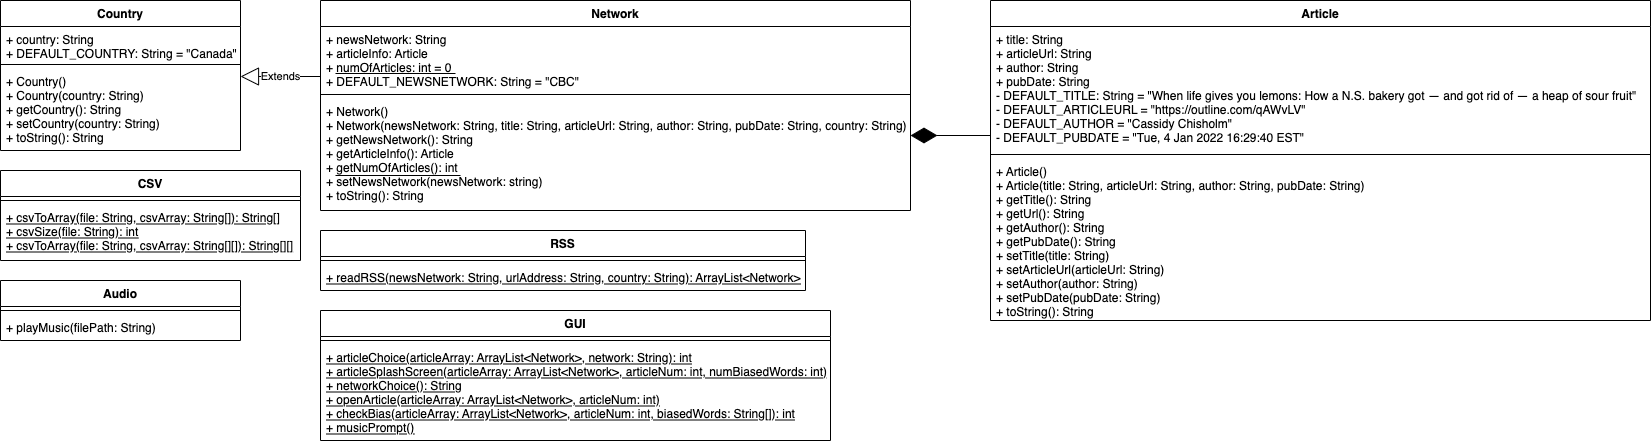

The diagram above was exported from draw.io. Its source (the exported page's mxGraphModel, read from the mxfile embedded in the PNG):
<mxGraphModel dx="1018" dy="659" grid="1" gridSize="10" guides="1" tooltips="1" connect="1" arrows="1" fold="1" page="1" pageScale="1" pageWidth="850" pageHeight="1100" math="0" shadow="0">
  <root>
    <mxCell id="0" />
    <mxCell id="1" parent="0" />
    <mxCell id="0RzsXfoAopPbOQ_nu3I--1" value="Article" style="swimlane;fontStyle=1;align=center;verticalAlign=top;childLayout=stackLayout;horizontal=1;startSize=26;horizontalStack=0;resizeParent=1;resizeParentMax=0;resizeLast=0;collapsible=1;marginBottom=0;" parent="1" vertex="1">
      <mxGeometry x="1280" y="530" width="660" height="320" as="geometry" />
    </mxCell>
    <mxCell id="0RzsXfoAopPbOQ_nu3I--2" value="+ title: String&#10;+ articleUrl: String&#10;+ author: String&#10;+ pubDate: String&#10;- DEFAULT_TITLE: String = &quot;When life gives you lemons: How a N.S. bakery got — and got rid of — a heap of sour fruit&quot;&#10;- DEFAULT_ARTICLEURL = &quot;https://outline.com/qAWvLV&quot;&#10;- DEFAULT_AUTHOR = &quot;Cassidy Chisholm&quot;&#10;- DEFAULT_PUBDATE = &quot;Tue, 4 Jan 2022 16:29:40 EST&quot;" style="text;strokeColor=none;fillColor=none;align=left;verticalAlign=top;spacingLeft=4;spacingRight=4;overflow=hidden;rotatable=0;points=[[0,0.5],[1,0.5]];portConstraint=eastwest;" parent="0RzsXfoAopPbOQ_nu3I--1" vertex="1">
      <mxGeometry y="26" width="660" height="124" as="geometry" />
    </mxCell>
    <mxCell id="0RzsXfoAopPbOQ_nu3I--3" value="" style="line;strokeWidth=1;fillColor=none;align=left;verticalAlign=middle;spacingTop=-1;spacingLeft=3;spacingRight=3;rotatable=0;labelPosition=right;points=[];portConstraint=eastwest;" parent="0RzsXfoAopPbOQ_nu3I--1" vertex="1">
      <mxGeometry y="150" width="660" height="8" as="geometry" />
    </mxCell>
    <mxCell id="0RzsXfoAopPbOQ_nu3I--4" value="+ Article()&#10;+ Article(title: String, articleUrl: String, author: String, pubDate: String)&#10;+ getTitle(): String&#10;+ getUrl(): String&#10;+ getAuthor(): String&#10;+ getPubDate(): String&#10;+ setTitle(title: String)&#10;+ setArticleUrl(articleUrl: String)&#10;+ setAuthor(author: String)&#10;+ setPubDate(pubDate: String)&#10;+ toString(): String" style="text;strokeColor=none;fillColor=none;align=left;verticalAlign=top;spacingLeft=4;spacingRight=4;overflow=hidden;rotatable=0;points=[[0,0.5],[1,0.5]];portConstraint=eastwest;" parent="0RzsXfoAopPbOQ_nu3I--1" vertex="1">
      <mxGeometry y="158" width="660" height="162" as="geometry" />
    </mxCell>
    <mxCell id="ewwVl7LbjEfZKsYEPDvy-7" value="Audio" style="swimlane;fontStyle=1;align=center;verticalAlign=top;childLayout=stackLayout;horizontal=1;startSize=26;horizontalStack=0;resizeParent=1;resizeParentMax=0;resizeLast=0;collapsible=1;marginBottom=0;" parent="1" vertex="1">
      <mxGeometry x="290" y="810" width="240" height="60" as="geometry" />
    </mxCell>
    <mxCell id="ewwVl7LbjEfZKsYEPDvy-9" value="" style="line;strokeWidth=1;fillColor=none;align=left;verticalAlign=middle;spacingTop=-1;spacingLeft=3;spacingRight=3;rotatable=0;labelPosition=right;points=[];portConstraint=eastwest;" parent="ewwVl7LbjEfZKsYEPDvy-7" vertex="1">
      <mxGeometry y="26" width="240" height="8" as="geometry" />
    </mxCell>
    <mxCell id="ewwVl7LbjEfZKsYEPDvy-10" value="+ playMusic(filePath: String)" style="text;strokeColor=none;fillColor=none;align=left;verticalAlign=top;spacingLeft=4;spacingRight=4;overflow=hidden;rotatable=0;points=[[0,0.5],[1,0.5]];portConstraint=eastwest;" parent="ewwVl7LbjEfZKsYEPDvy-7" vertex="1">
      <mxGeometry y="34" width="240" height="26" as="geometry" />
    </mxCell>
    <mxCell id="ewwVl7LbjEfZKsYEPDvy-16" value="Country" style="swimlane;fontStyle=1;align=center;verticalAlign=top;childLayout=stackLayout;horizontal=1;startSize=26;horizontalStack=0;resizeParent=1;resizeParentMax=0;resizeLast=0;collapsible=1;marginBottom=0;" parent="1" vertex="1">
      <mxGeometry x="290" y="530" width="240" height="150" as="geometry" />
    </mxCell>
    <mxCell id="ewwVl7LbjEfZKsYEPDvy-17" value="+ country: String&#10;+ DEFAULT_COUNTRY: String = &quot;Canada&quot;" style="text;strokeColor=none;fillColor=none;align=left;verticalAlign=top;spacingLeft=4;spacingRight=4;overflow=hidden;rotatable=0;points=[[0,0.5],[1,0.5]];portConstraint=eastwest;" parent="ewwVl7LbjEfZKsYEPDvy-16" vertex="1">
      <mxGeometry y="26" width="240" height="34" as="geometry" />
    </mxCell>
    <mxCell id="ewwVl7LbjEfZKsYEPDvy-18" value="" style="line;strokeWidth=1;fillColor=none;align=left;verticalAlign=middle;spacingTop=-1;spacingLeft=3;spacingRight=3;rotatable=0;labelPosition=right;points=[];portConstraint=eastwest;" parent="ewwVl7LbjEfZKsYEPDvy-16" vertex="1">
      <mxGeometry y="60" width="240" height="8" as="geometry" />
    </mxCell>
    <mxCell id="ewwVl7LbjEfZKsYEPDvy-19" value="+ Country()&#10;+ Country(country: String)&#10;+ getCountry(): String&#10;+ setCountry(country: String)&#10;+ toString(): String" style="text;strokeColor=none;fillColor=none;align=left;verticalAlign=top;spacingLeft=4;spacingRight=4;overflow=hidden;rotatable=0;points=[[0,0.5],[1,0.5]];portConstraint=eastwest;" parent="ewwVl7LbjEfZKsYEPDvy-16" vertex="1">
      <mxGeometry y="68" width="240" height="82" as="geometry" />
    </mxCell>
    <mxCell id="ewwVl7LbjEfZKsYEPDvy-20" value="CSV" style="swimlane;fontStyle=1;align=center;verticalAlign=top;childLayout=stackLayout;horizontal=1;startSize=26;horizontalStack=0;resizeParent=1;resizeParentMax=0;resizeLast=0;collapsible=1;marginBottom=0;" parent="1" vertex="1">
      <mxGeometry x="290" y="700" width="300" height="90" as="geometry" />
    </mxCell>
    <mxCell id="ewwVl7LbjEfZKsYEPDvy-22" value="" style="line;strokeWidth=1;fillColor=none;align=left;verticalAlign=middle;spacingTop=-1;spacingLeft=3;spacingRight=3;rotatable=0;labelPosition=right;points=[];portConstraint=eastwest;" parent="ewwVl7LbjEfZKsYEPDvy-20" vertex="1">
      <mxGeometry y="26" width="300" height="8" as="geometry" />
    </mxCell>
    <mxCell id="ewwVl7LbjEfZKsYEPDvy-23" value="+ csvToArray(file: String, csvArray: String[]): String[]&#10;+ csvSize(file: String): int&#10;+ csvToArray(file: String, csvArray: String[][]): String[][]" style="text;strokeColor=none;fillColor=none;align=left;verticalAlign=top;spacingLeft=4;spacingRight=4;overflow=hidden;rotatable=0;points=[[0,0.5],[1,0.5]];portConstraint=eastwest;fontStyle=4" parent="ewwVl7LbjEfZKsYEPDvy-20" vertex="1">
      <mxGeometry y="34" width="300" height="56" as="geometry" />
    </mxCell>
    <mxCell id="ewwVl7LbjEfZKsYEPDvy-24" value="GUI" style="swimlane;fontStyle=1;align=center;verticalAlign=top;childLayout=stackLayout;horizontal=1;startSize=26;horizontalStack=0;resizeParent=1;resizeParentMax=0;resizeLast=0;collapsible=1;marginBottom=0;" parent="1" vertex="1">
      <mxGeometry x="610" y="840" width="510" height="130" as="geometry" />
    </mxCell>
    <mxCell id="ewwVl7LbjEfZKsYEPDvy-26" value="" style="line;strokeWidth=1;fillColor=none;align=left;verticalAlign=middle;spacingTop=-1;spacingLeft=3;spacingRight=3;rotatable=0;labelPosition=right;points=[];portConstraint=eastwest;" parent="ewwVl7LbjEfZKsYEPDvy-24" vertex="1">
      <mxGeometry y="26" width="510" height="8" as="geometry" />
    </mxCell>
    <mxCell id="ewwVl7LbjEfZKsYEPDvy-27" value="+ articleChoice(articleArray: ArrayList&lt;Network&gt;, network: String): int&#10;+ articleSplashScreen(articleArray: ArrayList&lt;Network&gt;, articleNum: int, numBiasedWords: int)&#10;+ networkChoice(): String&#10;+ openArticle(articleArray: ArrayList&lt;Network&gt;, articleNum: int)&#10;+ checkBias(articleArray: ArrayList&lt;Network&gt;, articleNum: int, biasedWords: String[]): int&#10;+ musicPrompt()" style="text;strokeColor=none;fillColor=none;align=left;verticalAlign=top;spacingLeft=4;spacingRight=4;overflow=hidden;rotatable=0;points=[[0,0.5],[1,0.5]];portConstraint=eastwest;fontStyle=4" parent="ewwVl7LbjEfZKsYEPDvy-24" vertex="1">
      <mxGeometry y="34" width="510" height="96" as="geometry" />
    </mxCell>
    <mxCell id="ewwVl7LbjEfZKsYEPDvy-33" value="RSS" style="swimlane;fontStyle=1;align=center;verticalAlign=top;childLayout=stackLayout;horizontal=1;startSize=26;horizontalStack=0;resizeParent=1;resizeParentMax=0;resizeLast=0;collapsible=1;marginBottom=0;" parent="1" vertex="1">
      <mxGeometry x="610" y="760" width="485" height="60" as="geometry" />
    </mxCell>
    <mxCell id="ewwVl7LbjEfZKsYEPDvy-35" value="" style="line;strokeWidth=1;fillColor=none;align=left;verticalAlign=middle;spacingTop=-1;spacingLeft=3;spacingRight=3;rotatable=0;labelPosition=right;points=[];portConstraint=eastwest;" parent="ewwVl7LbjEfZKsYEPDvy-33" vertex="1">
      <mxGeometry y="26" width="485" height="8" as="geometry" />
    </mxCell>
    <mxCell id="ewwVl7LbjEfZKsYEPDvy-36" value="+ readRSS(newsNetwork: String, urlAddress: String, country: String): ArrayList&lt;Network&gt;" style="text;strokeColor=none;fillColor=none;align=left;verticalAlign=top;spacingLeft=4;spacingRight=4;overflow=hidden;rotatable=0;points=[[0,0.5],[1,0.5]];portConstraint=eastwest;fontStyle=4" parent="ewwVl7LbjEfZKsYEPDvy-33" vertex="1">
      <mxGeometry y="34" width="485" height="26" as="geometry" />
    </mxCell>
    <mxCell id="ewwVl7LbjEfZKsYEPDvy-38" value="" style="group" parent="1" vertex="1" connectable="0">
      <mxGeometry x="610" y="530" width="590" height="210" as="geometry" />
    </mxCell>
    <mxCell id="ewwVl7LbjEfZKsYEPDvy-28" value="Network" style="swimlane;fontStyle=1;align=center;verticalAlign=top;childLayout=stackLayout;horizontal=1;startSize=26;horizontalStack=0;resizeParent=1;resizeParentMax=0;resizeLast=0;collapsible=1;marginBottom=0;" parent="ewwVl7LbjEfZKsYEPDvy-38" vertex="1">
      <mxGeometry width="590" height="210" as="geometry" />
    </mxCell>
    <mxCell id="ewwVl7LbjEfZKsYEPDvy-29" value="+ newsNetwork: String&#10;+ articleInfo: Article&#10;+ numOfArticles: int = 0&#10;+ DEFAULT_NEWSNETWORK: String = &quot;CBC&quot;" style="text;strokeColor=none;fillColor=none;align=left;verticalAlign=top;spacingLeft=4;spacingRight=4;overflow=hidden;rotatable=0;points=[[0,0.5],[1,0.5]];portConstraint=eastwest;" parent="ewwVl7LbjEfZKsYEPDvy-28" vertex="1">
      <mxGeometry y="26" width="590" height="64" as="geometry" />
    </mxCell>
    <mxCell id="ewwVl7LbjEfZKsYEPDvy-32" value="" style="endArrow=none;html=1;rounded=0;" parent="ewwVl7LbjEfZKsYEPDvy-28" edge="1">
      <mxGeometry width="50" height="50" relative="1" as="geometry">
        <mxPoint x="15" y="73" as="sourcePoint" />
        <mxPoint x="135" y="73" as="targetPoint" />
      </mxGeometry>
    </mxCell>
    <mxCell id="ewwVl7LbjEfZKsYEPDvy-30" value="" style="line;strokeWidth=1;fillColor=none;align=left;verticalAlign=middle;spacingTop=-1;spacingLeft=3;spacingRight=3;rotatable=0;labelPosition=right;points=[];portConstraint=eastwest;" parent="ewwVl7LbjEfZKsYEPDvy-28" vertex="1">
      <mxGeometry y="90" width="590" height="8" as="geometry" />
    </mxCell>
    <mxCell id="ewwVl7LbjEfZKsYEPDvy-31" value="+ Network()&#10;+ Network(newsNetwork: String, title: String, articleUrl: String, author: String, pubDate: String, country: String)&#10;+ getNewsNetwork(): String&#10;+ getArticleInfo(): Article&#10;+ getNumOfArticles(): int&#10;+ setNewsNetwork(newsNetwork: string)&#10;+ toString(): String" style="text;strokeColor=none;fillColor=none;align=left;verticalAlign=top;spacingLeft=4;spacingRight=4;overflow=hidden;rotatable=0;points=[[0,0.5],[1,0.5]];portConstraint=eastwest;" parent="ewwVl7LbjEfZKsYEPDvy-28" vertex="1">
      <mxGeometry y="98" width="590" height="112" as="geometry" />
    </mxCell>
    <mxCell id="ewwVl7LbjEfZKsYEPDvy-37" value="" style="endArrow=none;html=1;rounded=0;" parent="ewwVl7LbjEfZKsYEPDvy-38" edge="1">
      <mxGeometry width="50" height="50" relative="1" as="geometry">
        <mxPoint x="15" y="175" as="sourcePoint" />
        <mxPoint x="140" y="175" as="targetPoint" />
      </mxGeometry>
    </mxCell>
    <mxCell id="ewwVl7LbjEfZKsYEPDvy-45" value="" style="endArrow=diamondThin;endFill=1;endSize=24;html=1;rounded=0;entryX=1;entryY=0.5;entryDx=0;entryDy=0;exitX=0;exitY=0.5;exitDx=0;exitDy=0;" parent="1" edge="1">
      <mxGeometry width="160" relative="1" as="geometry">
        <mxPoint x="1280" y="665.0000000000002" as="sourcePoint" />
        <mxPoint x="1200" y="665" as="targetPoint" />
      </mxGeometry>
    </mxCell>
    <mxCell id="ewwVl7LbjEfZKsYEPDvy-47" value="Extends" style="endArrow=block;endSize=16;endFill=0;html=1;rounded=0;fontColor=#000000;exitX=0;exitY=0.5;exitDx=0;exitDy=0;entryX=1;entryY=0.5;entryDx=0;entryDy=0;" parent="1" edge="1">
      <mxGeometry width="160" relative="1" as="geometry">
        <mxPoint x="610" y="606.0000000000002" as="sourcePoint" />
        <mxPoint x="530" y="606.0000000000002" as="targetPoint" />
      </mxGeometry>
    </mxCell>
  </root>
</mxGraphModel>